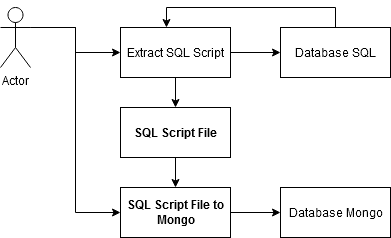

The diagram above was exported from draw.io. Its source (the exported page's mxGraphModel, read from the mxfile embedded in the PNG):
<mxGraphModel dx="868" dy="461" grid="1" gridSize="10" guides="1" tooltips="1" connect="1" arrows="1" fold="1" page="1" pageScale="1" pageWidth="827" pageHeight="1169" math="0" shadow="0">
  <root>
    <mxCell id="0" />
    <mxCell id="1" parent="0" />
    <mxCell id="QKMt4HtkIWUgxYZiPyRp-3" style="edgeStyle=orthogonalEdgeStyle;rounded=0;orthogonalLoop=1;jettySize=auto;html=1;exitX=1;exitY=0.3333333333333333;exitDx=0;exitDy=0;exitPerimeter=0;entryX=0;entryY=0.5;entryDx=0;entryDy=0;" edge="1" parent="1" source="QKMt4HtkIWUgxYZiPyRp-1" target="QKMt4HtkIWUgxYZiPyRp-2">
      <mxGeometry relative="1" as="geometry" />
    </mxCell>
    <mxCell id="QKMt4HtkIWUgxYZiPyRp-12" style="edgeStyle=orthogonalEdgeStyle;rounded=0;orthogonalLoop=1;jettySize=auto;html=1;exitX=1;exitY=0.3333333333333333;exitDx=0;exitDy=0;exitPerimeter=0;entryX=0;entryY=0.5;entryDx=0;entryDy=0;" edge="1" parent="1" source="QKMt4HtkIWUgxYZiPyRp-1" target="QKMt4HtkIWUgxYZiPyRp-11">
      <mxGeometry relative="1" as="geometry" />
    </mxCell>
    <mxCell id="QKMt4HtkIWUgxYZiPyRp-1" value="Actor" style="shape=umlActor;verticalLabelPosition=bottom;verticalAlign=top;html=1;" vertex="1" parent="1">
      <mxGeometry x="160" y="60" width="30" height="60" as="geometry" />
    </mxCell>
    <mxCell id="QKMt4HtkIWUgxYZiPyRp-6" style="edgeStyle=orthogonalEdgeStyle;rounded=0;orthogonalLoop=1;jettySize=auto;html=1;exitX=1;exitY=0.5;exitDx=0;exitDy=0;entryX=0;entryY=0.5;entryDx=0;entryDy=0;" edge="1" parent="1" source="QKMt4HtkIWUgxYZiPyRp-2" target="QKMt4HtkIWUgxYZiPyRp-4">
      <mxGeometry relative="1" as="geometry" />
    </mxCell>
    <mxCell id="QKMt4HtkIWUgxYZiPyRp-9" style="edgeStyle=orthogonalEdgeStyle;rounded=0;orthogonalLoop=1;jettySize=auto;html=1;exitX=0.5;exitY=1;exitDx=0;exitDy=0;entryX=0.5;entryY=0;entryDx=0;entryDy=0;" edge="1" parent="1" source="QKMt4HtkIWUgxYZiPyRp-2" target="QKMt4HtkIWUgxYZiPyRp-5">
      <mxGeometry relative="1" as="geometry" />
    </mxCell>
    <mxCell id="QKMt4HtkIWUgxYZiPyRp-2" value="Extract SQL Script" style="html=1;" vertex="1" parent="1">
      <mxGeometry x="280" y="80" width="110" height="50" as="geometry" />
    </mxCell>
    <mxCell id="QKMt4HtkIWUgxYZiPyRp-7" style="edgeStyle=orthogonalEdgeStyle;rounded=0;orthogonalLoop=1;jettySize=auto;html=1;exitX=0.5;exitY=0;exitDx=0;exitDy=0;entryX=0.418;entryY=0;entryDx=0;entryDy=0;entryPerimeter=0;" edge="1" parent="1" source="QKMt4HtkIWUgxYZiPyRp-4" target="QKMt4HtkIWUgxYZiPyRp-2">
      <mxGeometry relative="1" as="geometry" />
    </mxCell>
    <mxCell id="QKMt4HtkIWUgxYZiPyRp-4" value="Database SQL" style="html=1;" vertex="1" parent="1">
      <mxGeometry x="440" y="80" width="110" height="50" as="geometry" />
    </mxCell>
    <mxCell id="QKMt4HtkIWUgxYZiPyRp-13" style="edgeStyle=orthogonalEdgeStyle;rounded=0;orthogonalLoop=1;jettySize=auto;html=1;exitX=0.5;exitY=1;exitDx=0;exitDy=0;entryX=0.5;entryY=0;entryDx=0;entryDy=0;" edge="1" parent="1" source="QKMt4HtkIWUgxYZiPyRp-5" target="QKMt4HtkIWUgxYZiPyRp-11">
      <mxGeometry relative="1" as="geometry" />
    </mxCell>
    <mxCell id="QKMt4HtkIWUgxYZiPyRp-5" value="SQL Script File" style="html=1;fontStyle=1" vertex="1" parent="1">
      <mxGeometry x="280" y="160" width="110" height="50" as="geometry" />
    </mxCell>
    <mxCell id="QKMt4HtkIWUgxYZiPyRp-15" style="edgeStyle=orthogonalEdgeStyle;rounded=0;orthogonalLoop=1;jettySize=auto;html=1;exitX=1;exitY=0.5;exitDx=0;exitDy=0;entryX=0;entryY=0.5;entryDx=0;entryDy=0;" edge="1" parent="1" source="QKMt4HtkIWUgxYZiPyRp-11" target="QKMt4HtkIWUgxYZiPyRp-14">
      <mxGeometry relative="1" as="geometry" />
    </mxCell>
    <mxCell id="QKMt4HtkIWUgxYZiPyRp-11" value="&lt;div&gt;SQL Script File to &lt;br&gt;&lt;/div&gt;&lt;div&gt;Mongo&lt;/div&gt;" style="html=1;fontStyle=1" vertex="1" parent="1">
      <mxGeometry x="280" y="240" width="110" height="50" as="geometry" />
    </mxCell>
    <mxCell id="QKMt4HtkIWUgxYZiPyRp-14" value="Database Mongo" style="html=1;" vertex="1" parent="1">
      <mxGeometry x="440" y="240" width="110" height="50" as="geometry" />
    </mxCell>
  </root>
</mxGraphModel>